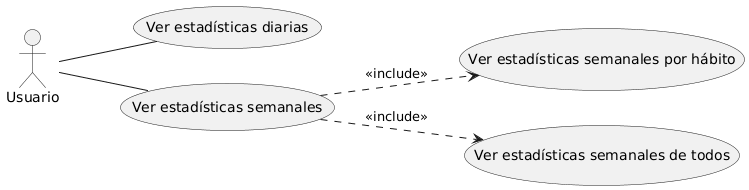

The diagram above was rendered by PlantUML. Its source (embedded in the PNG):
@startuml
left to right direction
actor Usuario

Usuario -- (Ver estadísticas diarias)
Usuario -- (Ver estadísticas semanales)

(Ver estadísticas semanales) ..> (Ver estadísticas semanales por hábito) : <<include>>
(Ver estadísticas semanales) ..> (Ver estadísticas semanales de todos) : <<include>>
@enduml